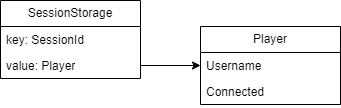

The diagram above was exported from draw.io. Its source (the exported page's mxGraphModel, read from the mxfile embedded in the PNG):
<mxGraphModel dx="819" dy="426" grid="1" gridSize="10" guides="1" tooltips="1" connect="1" arrows="1" fold="1" page="1" pageScale="1" pageWidth="827" pageHeight="1169" math="0" shadow="0">
  <root>
    <mxCell id="0" />
    <mxCell id="1" parent="0" />
    <mxCell id="2" value="SessionStorage" style="swimlane;fontStyle=0;childLayout=stackLayout;horizontal=1;startSize=26;fillColor=none;horizontalStack=0;resizeParent=1;resizeParentMax=0;resizeLast=0;collapsible=1;marginBottom=0;whiteSpace=wrap;html=1;" vertex="1" parent="1">
      <mxGeometry x="50" y="210" width="140" height="78" as="geometry" />
    </mxCell>
    <mxCell id="3" value="key: SessionId" style="text;strokeColor=none;fillColor=none;align=left;verticalAlign=top;spacingLeft=4;spacingRight=4;overflow=hidden;rotatable=0;points=[[0,0.5],[1,0.5]];portConstraint=eastwest;whiteSpace=wrap;html=1;" vertex="1" parent="2">
      <mxGeometry y="26" width="140" height="26" as="geometry" />
    </mxCell>
    <mxCell id="4" value="value: Player" style="text;strokeColor=none;fillColor=none;align=left;verticalAlign=top;spacingLeft=4;spacingRight=4;overflow=hidden;rotatable=0;points=[[0,0.5],[1,0.5]];portConstraint=eastwest;whiteSpace=wrap;html=1;" vertex="1" parent="2">
      <mxGeometry y="52" width="140" height="26" as="geometry" />
    </mxCell>
    <mxCell id="5" value="Player" style="swimlane;fontStyle=0;childLayout=stackLayout;horizontal=1;startSize=26;fillColor=none;horizontalStack=0;resizeParent=1;resizeParentMax=0;resizeLast=0;collapsible=1;marginBottom=0;whiteSpace=wrap;html=1;" vertex="1" parent="1">
      <mxGeometry x="250" y="236" width="140" height="78" as="geometry" />
    </mxCell>
    <mxCell id="6" value="Username" style="text;strokeColor=none;fillColor=none;align=left;verticalAlign=top;spacingLeft=4;spacingRight=4;overflow=hidden;rotatable=0;points=[[0,0.5],[1,0.5]];portConstraint=eastwest;whiteSpace=wrap;html=1;" vertex="1" parent="5">
      <mxGeometry y="26" width="140" height="26" as="geometry" />
    </mxCell>
    <mxCell id="7" value="Connected" style="text;strokeColor=none;fillColor=none;align=left;verticalAlign=top;spacingLeft=4;spacingRight=4;overflow=hidden;rotatable=0;points=[[0,0.5],[1,0.5]];portConstraint=eastwest;whiteSpace=wrap;html=1;" vertex="1" parent="5">
      <mxGeometry y="52" width="140" height="26" as="geometry" />
    </mxCell>
    <mxCell id="8" style="edgeStyle=orthogonalEdgeStyle;rounded=0;orthogonalLoop=1;jettySize=auto;html=1;exitX=1;exitY=0.5;exitDx=0;exitDy=0;" edge="1" source="4" target="5" parent="1">
      <mxGeometry relative="1" as="geometry" />
    </mxCell>
  </root>
</mxGraphModel>